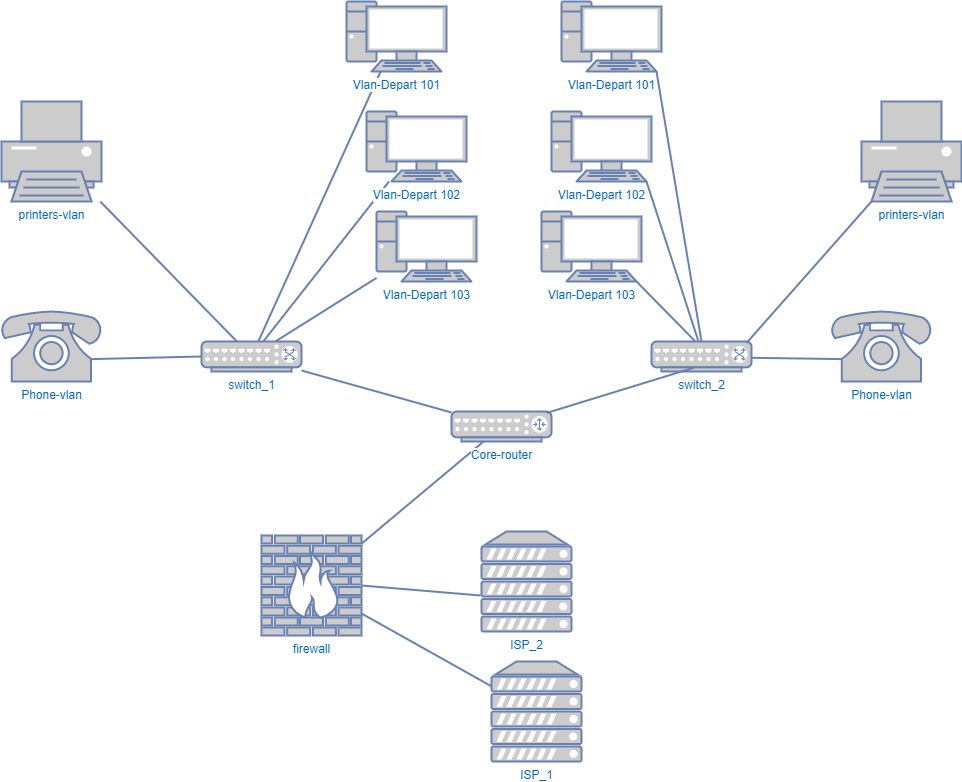

The diagram above was exported from draw.io. Its source (the exported page's mxGraphModel, read from the mxfile embedded in the PNG):
<mxGraphModel dx="5044" dy="1524" grid="1" gridSize="10" guides="1" tooltips="1" connect="1" arrows="1" fold="1" page="1" pageScale="1" pageWidth="1100" pageHeight="850" background="none" math="0" shadow="0">
  <root>
    <mxCell id="0" />
    <mxCell id="1" parent="0" />
    <mxCell id="MTNxBW16Kox85wlTmC5S-1" value="ISP_1" style="fontColor=#0066CC;verticalAlign=top;verticalLabelPosition=bottom;labelPosition=center;align=center;html=1;fillColor=#CCCCCC;strokeColor=#6881B3;gradientColor=none;gradientDirection=north;strokeWidth=2;shape=mxgraph.networks.server;rounded=1;shadow=0;comic=0;labelBackgroundColor=#ffffff;" vertex="1" parent="1">
      <mxGeometry x="-1660" y="710" width="90" height="100" as="geometry" />
    </mxCell>
    <mxCell id="MTNxBW16Kox85wlTmC5S-2" style="edgeStyle=none;html=1;labelBackgroundColor=none;endArrow=none;strokeWidth=2;fontFamily=Verdana;fontSize=28;fontColor=#0066CC;rounded=0;strokeColor=#6881B3;" edge="1" parent="1" source="MTNxBW16Kox85wlTmC5S-3" target="MTNxBW16Kox85wlTmC5S-21">
      <mxGeometry relative="1" as="geometry">
        <mxPoint x="-1930" y="754" as="targetPoint" />
      </mxGeometry>
    </mxCell>
    <mxCell id="MTNxBW16Kox85wlTmC5S-3" value="Core-router" style="fontColor=#0066CC;verticalAlign=top;verticalLabelPosition=bottom;labelPosition=center;align=center;html=1;fillColor=#CCCCCC;strokeColor=#6881B3;gradientColor=none;gradientDirection=north;strokeWidth=2;shape=mxgraph.networks.router;rounded=1;shadow=0;comic=0;labelBackgroundColor=#ffffff;" vertex="1" parent="1">
      <mxGeometry x="-1700" y="460" width="100" height="30" as="geometry" />
    </mxCell>
    <mxCell id="MTNxBW16Kox85wlTmC5S-4" style="edgeStyle=none;html=1;labelBackgroundColor=none;endArrow=none;strokeWidth=2;fontFamily=Verdana;fontSize=28;fontColor=#0066CC;rounded=0;strokeColor=#6881B3;" edge="1" parent="1" source="MTNxBW16Kox85wlTmC5S-11" target="MTNxBW16Kox85wlTmC5S-12">
      <mxGeometry relative="1" as="geometry" />
    </mxCell>
    <mxCell id="MTNxBW16Kox85wlTmC5S-5" style="edgeStyle=none;html=1;labelBackgroundColor=none;endArrow=none;strokeWidth=2;fontFamily=Verdana;fontSize=28;fontColor=#0066CC;rounded=0;strokeColor=#6881B3;" edge="1" parent="1" source="MTNxBW16Kox85wlTmC5S-11" target="MTNxBW16Kox85wlTmC5S-13">
      <mxGeometry relative="1" as="geometry" />
    </mxCell>
    <mxCell id="MTNxBW16Kox85wlTmC5S-9" style="edgeStyle=none;html=1;labelBackgroundColor=none;endArrow=none;strokeWidth=2;fontFamily=Verdana;fontSize=28;fontColor=#0066CC;rounded=0;strokeColor=#6881B3;" edge="1" parent="1" source="MTNxBW16Kox85wlTmC5S-11" target="MTNxBW16Kox85wlTmC5S-15">
      <mxGeometry relative="1" as="geometry" />
    </mxCell>
    <mxCell id="MTNxBW16Kox85wlTmC5S-10" style="edgeStyle=none;html=1;labelBackgroundColor=none;endArrow=none;strokeWidth=2;fontFamily=Verdana;fontSize=28;fontColor=#0066CC;rounded=0;strokeColor=#6881B3;" edge="1" parent="1" source="MTNxBW16Kox85wlTmC5S-11" target="MTNxBW16Kox85wlTmC5S-3">
      <mxGeometry relative="1" as="geometry" />
    </mxCell>
    <mxCell id="MTNxBW16Kox85wlTmC5S-11" value="switch_1" style="fontColor=#0066CC;verticalAlign=top;verticalLabelPosition=bottom;labelPosition=center;align=center;html=1;fillColor=#CCCCCC;strokeColor=#6881B3;gradientColor=none;gradientDirection=north;strokeWidth=2;shape=mxgraph.networks.switch;rounded=1;shadow=0;comic=0;labelBackgroundColor=#ffffff;" vertex="1" parent="1">
      <mxGeometry x="-1950" y="390" width="100" height="30" as="geometry" />
    </mxCell>
    <mxCell id="MTNxBW16Kox85wlTmC5S-12" value="Vlan-Depart 102" style="fontColor=#0066CC;verticalAlign=top;verticalLabelPosition=bottom;labelPosition=center;align=center;html=1;fillColor=#CCCCCC;strokeColor=#6881B3;gradientColor=none;gradientDirection=north;strokeWidth=2;shape=mxgraph.networks.pc;rounded=1;shadow=0;comic=0;labelBackgroundColor=#ffffff;" vertex="1" parent="1">
      <mxGeometry x="-1785" y="160" width="100" height="70" as="geometry" />
    </mxCell>
    <mxCell id="MTNxBW16Kox85wlTmC5S-13" value="Vlan-Depart 103" style="fontColor=#0066CC;verticalAlign=top;verticalLabelPosition=bottom;labelPosition=center;align=center;html=1;fillColor=#CCCCCC;strokeColor=#6881B3;gradientColor=none;gradientDirection=north;strokeWidth=2;shape=mxgraph.networks.pc;rounded=1;shadow=0;comic=0;labelBackgroundColor=#ffffff;" vertex="1" parent="1">
      <mxGeometry x="-1775" y="260" width="100" height="70" as="geometry" />
    </mxCell>
    <mxCell id="MTNxBW16Kox85wlTmC5S-15" value="Vlan-Depart 101" style="fontColor=#0066CC;verticalAlign=top;verticalLabelPosition=bottom;labelPosition=center;align=center;html=1;fillColor=#CCCCCC;strokeColor=#6881B3;gradientColor=none;gradientDirection=north;strokeWidth=2;shape=mxgraph.networks.pc;rounded=1;shadow=0;comic=0;labelBackgroundColor=#ffffff;" vertex="1" parent="1">
      <mxGeometry x="-1805" y="50" width="100" height="70" as="geometry" />
    </mxCell>
    <mxCell id="MTNxBW16Kox85wlTmC5S-18" style="edgeStyle=none;html=1;labelBackgroundColor=none;endArrow=none;strokeWidth=2;fontFamily=Verdana;fontSize=28;fontColor=#0066CC;rounded=0;strokeColor=#6881B3;" edge="1" parent="1" source="MTNxBW16Kox85wlTmC5S-19" target="MTNxBW16Kox85wlTmC5S-11">
      <mxGeometry relative="1" as="geometry" />
    </mxCell>
    <mxCell id="MTNxBW16Kox85wlTmC5S-19" value="printers-vlan" style="fontColor=#0066CC;verticalAlign=top;verticalLabelPosition=bottom;labelPosition=center;align=center;html=1;fillColor=#CCCCCC;strokeColor=#6881B3;gradientColor=none;gradientDirection=north;strokeWidth=2;shape=mxgraph.networks.printer;rounded=1;shadow=0;comic=0;labelBackgroundColor=#ffffff;" vertex="1" parent="1">
      <mxGeometry x="-2150" y="150" width="100" height="100" as="geometry" />
    </mxCell>
    <mxCell id="MTNxBW16Kox85wlTmC5S-20" style="edgeStyle=none;html=1;labelBackgroundColor=none;endArrow=none;strokeWidth=2;fontFamily=Verdana;fontSize=28;fontColor=#0066CC;rounded=0;strokeColor=#6881B3;" edge="1" parent="1" source="MTNxBW16Kox85wlTmC5S-21" target="MTNxBW16Kox85wlTmC5S-1">
      <mxGeometry relative="1" as="geometry" />
    </mxCell>
    <mxCell id="MTNxBW16Kox85wlTmC5S-21" value="firewall" style="fontColor=#0066CC;verticalAlign=top;verticalLabelPosition=bottom;labelPosition=center;align=center;html=1;fillColor=#CCCCCC;strokeColor=#6881B3;gradientColor=none;gradientDirection=north;strokeWidth=2;shape=mxgraph.networks.firewall;rounded=1;shadow=0;comic=0;labelBackgroundColor=#ffffff;" vertex="1" parent="1">
      <mxGeometry x="-1890" y="584" width="100" height="100" as="geometry" />
    </mxCell>
    <mxCell id="MTNxBW16Kox85wlTmC5S-22" value="ISP_2" style="fontColor=#0066CC;verticalAlign=top;verticalLabelPosition=bottom;labelPosition=center;align=center;html=1;fillColor=#CCCCCC;strokeColor=#6881B3;gradientColor=none;gradientDirection=north;strokeWidth=2;shape=mxgraph.networks.server;rounded=1;shadow=0;comic=0;labelBackgroundColor=#ffffff;" vertex="1" parent="1">
      <mxGeometry x="-1670" y="580" width="90" height="100" as="geometry" />
    </mxCell>
    <mxCell id="MTNxBW16Kox85wlTmC5S-29" style="edgeStyle=none;html=1;labelBackgroundColor=none;endArrow=none;strokeWidth=2;fontFamily=Verdana;fontSize=28;fontColor=#0066CC;rounded=0;strokeColor=#6881B3;entryX=-0.011;entryY=0.64;entryDx=0;entryDy=0;entryPerimeter=0;exitX=1;exitY=0.5;exitDx=0;exitDy=0;exitPerimeter=0;" edge="1" parent="1" source="MTNxBW16Kox85wlTmC5S-21" target="MTNxBW16Kox85wlTmC5S-22">
      <mxGeometry relative="1" as="geometry">
        <mxPoint x="-1808.0092592592591" y="694" as="sourcePoint" />
        <mxPoint x="-1756.9907407407406" y="810" as="targetPoint" />
      </mxGeometry>
    </mxCell>
    <mxCell id="MTNxBW16Kox85wlTmC5S-32" value="switch_2" style="fontColor=#0066CC;verticalAlign=top;verticalLabelPosition=bottom;labelPosition=center;align=center;html=1;fillColor=#CCCCCC;strokeColor=#6881B3;gradientColor=none;gradientDirection=north;strokeWidth=2;shape=mxgraph.networks.switch;rounded=1;shadow=0;comic=0;labelBackgroundColor=#ffffff;" vertex="1" parent="1">
      <mxGeometry x="-1500" y="390" width="100" height="30" as="geometry" />
    </mxCell>
    <mxCell id="MTNxBW16Kox85wlTmC5S-33" style="edgeStyle=none;html=1;labelBackgroundColor=none;endArrow=none;strokeWidth=2;fontFamily=Verdana;fontSize=28;fontColor=#0066CC;rounded=0;strokeColor=#6881B3;exitX=0.43;exitY=0.867;exitDx=0;exitDy=0;exitPerimeter=0;entryX=0.95;entryY=0.05;entryDx=0;entryDy=0;entryPerimeter=0;" edge="1" parent="1" source="MTNxBW16Kox85wlTmC5S-32" target="MTNxBW16Kox85wlTmC5S-3">
      <mxGeometry relative="1" as="geometry">
        <mxPoint x="-1900.2272727272727" y="430" as="sourcePoint" />
        <mxPoint x="-2029.7727272727273" y="620" as="targetPoint" />
      </mxGeometry>
    </mxCell>
    <mxCell id="MTNxBW16Kox85wlTmC5S-35" value="printers-vlan" style="fontColor=#0066CC;verticalAlign=top;verticalLabelPosition=bottom;labelPosition=center;align=center;html=1;fillColor=#CCCCCC;strokeColor=#6881B3;gradientColor=none;gradientDirection=north;strokeWidth=2;shape=mxgraph.networks.printer;rounded=1;shadow=0;comic=0;labelBackgroundColor=#ffffff;" vertex="1" parent="1">
      <mxGeometry x="-1290" y="150" width="100" height="100" as="geometry" />
    </mxCell>
    <mxCell id="MTNxBW16Kox85wlTmC5S-36" value="Phone-vlan" style="fontColor=#0066CC;verticalAlign=top;verticalLabelPosition=bottom;labelPosition=center;align=center;html=1;outlineConnect=0;fillColor=#CCCCCC;strokeColor=#6881B3;gradientColor=none;gradientDirection=north;strokeWidth=2;shape=mxgraph.networks.phone_1;hachureGap=4;pointerEvents=0;" vertex="1" parent="1">
      <mxGeometry x="-1320" y="360" width="100" height="70" as="geometry" />
    </mxCell>
    <mxCell id="MTNxBW16Kox85wlTmC5S-37" value="Phone-vlan" style="fontColor=#0066CC;verticalAlign=top;verticalLabelPosition=bottom;labelPosition=center;align=center;html=1;outlineConnect=0;fillColor=#CCCCCC;strokeColor=#6881B3;gradientColor=none;gradientDirection=north;strokeWidth=2;shape=mxgraph.networks.phone_1;hachureGap=4;pointerEvents=0;" vertex="1" parent="1">
      <mxGeometry x="-2150" y="360" width="100" height="70" as="geometry" />
    </mxCell>
    <mxCell id="MTNxBW16Kox85wlTmC5S-38" value="Vlan-Depart 102" style="fontColor=#0066CC;verticalAlign=top;verticalLabelPosition=bottom;labelPosition=center;align=center;html=1;fillColor=#CCCCCC;strokeColor=#6881B3;gradientColor=none;gradientDirection=north;strokeWidth=2;shape=mxgraph.networks.pc;rounded=1;shadow=0;comic=0;labelBackgroundColor=#ffffff;" vertex="1" parent="1">
      <mxGeometry x="-1600" y="160" width="100" height="70" as="geometry" />
    </mxCell>
    <mxCell id="MTNxBW16Kox85wlTmC5S-39" value="Vlan-Depart 103" style="fontColor=#0066CC;verticalAlign=top;verticalLabelPosition=bottom;labelPosition=center;align=center;html=1;fillColor=#CCCCCC;strokeColor=#6881B3;gradientColor=none;gradientDirection=north;strokeWidth=2;shape=mxgraph.networks.pc;rounded=1;shadow=0;comic=0;labelBackgroundColor=#ffffff;" vertex="1" parent="1">
      <mxGeometry x="-1610" y="260" width="100" height="70" as="geometry" />
    </mxCell>
    <mxCell id="MTNxBW16Kox85wlTmC5S-40" value="Vlan-Depart 101" style="fontColor=#0066CC;verticalAlign=top;verticalLabelPosition=bottom;labelPosition=center;align=center;html=1;fillColor=#CCCCCC;strokeColor=#6881B3;gradientColor=none;gradientDirection=north;strokeWidth=2;shape=mxgraph.networks.pc;rounded=1;shadow=0;comic=0;labelBackgroundColor=#ffffff;" vertex="1" parent="1">
      <mxGeometry x="-1590" y="50" width="100" height="70" as="geometry" />
    </mxCell>
    <mxCell id="MTNxBW16Kox85wlTmC5S-41" style="edgeStyle=none;html=1;labelBackgroundColor=none;endArrow=none;strokeWidth=2;fontFamily=Verdana;fontSize=28;fontColor=#0066CC;rounded=0;strokeColor=#6881B3;entryX=0.95;entryY=1;entryDx=0;entryDy=0;entryPerimeter=0;exitX=0.433;exitY=-0.02;exitDx=0;exitDy=0;exitPerimeter=0;" edge="1" parent="1" source="MTNxBW16Kox85wlTmC5S-32" target="MTNxBW16Kox85wlTmC5S-39">
      <mxGeometry relative="1" as="geometry">
        <mxPoint x="-1450" y="390" as="sourcePoint" />
        <mxPoint x="-1765" y="336.42857142857133" as="targetPoint" />
      </mxGeometry>
    </mxCell>
    <mxCell id="MTNxBW16Kox85wlTmC5S-42" style="edgeStyle=none;html=1;labelBackgroundColor=none;endArrow=none;strokeWidth=2;fontFamily=Verdana;fontSize=28;fontColor=#0066CC;rounded=0;strokeColor=#6881B3;entryX=0.95;entryY=1;entryDx=0;entryDy=0;entryPerimeter=0;" edge="1" parent="1" target="MTNxBW16Kox85wlTmC5S-38">
      <mxGeometry relative="1" as="geometry">
        <mxPoint x="-1453" y="390" as="sourcePoint" />
        <mxPoint x="-1505" y="340" as="targetPoint" />
      </mxGeometry>
    </mxCell>
    <mxCell id="MTNxBW16Kox85wlTmC5S-43" style="edgeStyle=none;html=1;labelBackgroundColor=none;endArrow=none;strokeWidth=2;fontFamily=Verdana;fontSize=28;fontColor=#0066CC;rounded=0;strokeColor=#6881B3;entryX=0.95;entryY=1;entryDx=0;entryDy=0;entryPerimeter=0;" edge="1" parent="1" target="MTNxBW16Kox85wlTmC5S-40">
      <mxGeometry relative="1" as="geometry">
        <mxPoint x="-1450" y="390" as="sourcePoint" />
        <mxPoint x="-1495" y="240" as="targetPoint" />
      </mxGeometry>
    </mxCell>
    <mxCell id="MTNxBW16Kox85wlTmC5S-44" style="edgeStyle=none;html=1;labelBackgroundColor=none;endArrow=none;strokeWidth=2;fontFamily=Verdana;fontSize=28;fontColor=#0066CC;rounded=0;strokeColor=#6881B3;entryX=0.95;entryY=0.05;entryDx=0;entryDy=0;entryPerimeter=0;exitX=0.1;exitY=1;exitDx=0;exitDy=0;exitPerimeter=0;" edge="1" parent="1" source="MTNxBW16Kox85wlTmC5S-35" target="MTNxBW16Kox85wlTmC5S-32">
      <mxGeometry relative="1" as="geometry">
        <mxPoint x="-2150" y="251.45161290322585" as="sourcePoint" />
        <mxPoint x="-1913.8461538461538" y="400" as="targetPoint" />
      </mxGeometry>
    </mxCell>
    <mxCell id="MTNxBW16Kox85wlTmC5S-45" style="edgeStyle=none;html=1;labelBackgroundColor=none;endArrow=none;strokeWidth=2;fontFamily=Verdana;fontSize=28;fontColor=#0066CC;rounded=0;strokeColor=#6881B3;exitX=0.9;exitY=0.68;exitDx=0;exitDy=0;exitPerimeter=0;entryX=0;entryY=0.5;entryDx=0;entryDy=0;entryPerimeter=0;" edge="1" parent="1" source="MTNxBW16Kox85wlTmC5S-37" target="MTNxBW16Kox85wlTmC5S-11">
      <mxGeometry relative="1" as="geometry">
        <mxPoint x="-2041.219512195122" y="260" as="sourcePoint" />
        <mxPoint x="-1904.6341463414633" y="400" as="targetPoint" />
      </mxGeometry>
    </mxCell>
    <mxCell id="MTNxBW16Kox85wlTmC5S-46" style="edgeStyle=none;html=1;labelBackgroundColor=none;endArrow=none;strokeWidth=2;fontFamily=Verdana;fontSize=28;fontColor=#0066CC;rounded=0;strokeColor=#6881B3;exitX=0.9;exitY=0.68;exitDx=0;exitDy=0;exitPerimeter=0;entryX=0.1;entryY=0.68;entryDx=0;entryDy=0;entryPerimeter=0;" edge="1" parent="1" target="MTNxBW16Kox85wlTmC5S-36">
      <mxGeometry relative="1" as="geometry">
        <mxPoint x="-1400" y="406.2999999999999" as="sourcePoint" />
        <mxPoint x="-1300" y="404" as="targetPoint" />
      </mxGeometry>
    </mxCell>
  </root>
</mxGraphModel>